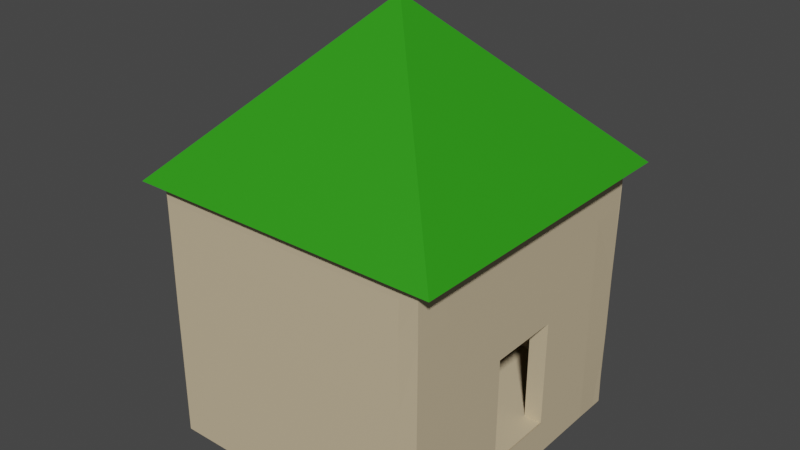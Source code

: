 # Source: Building_v.1.1_Joined.blend  (saved by Blender 2.82.7; exported with 4.5.12 LTS)
import bpy
from mathutils import Matrix  # noqa: F401  (used for matrix-valued properties, if any)

bpy.ops.wm.read_factory_settings(use_empty=True)
scene = bpy.context.scene
scene.name = 'Scene'

# ---- collections
col_collection = bpy.data.collections.new('Collection'); scene.collection.children.link(col_collection)

# ---- materials (node trees are filled in below, after node groups)
mat_material_002 = bpy.data.materials.new('Material.002')
mat_material_002.use_transparent_shadow = False
mat_material_003 = bpy.data.materials.new('Material.003')
mat_material_003.use_transparent_shadow = False

# ---- material node trees
mat_material_002.use_nodes = True; mat_material_002.node_tree.nodes.clear()
_N = mat_material_002.node_tree.nodes; _L = mat_material_002.node_tree.links
n0 = _N.new('ShaderNodeOutputMaterial'); n0.name = 'Material Output'; n0.location = (300, 300)
n1 = _N.new('ShaderNodeBsdfPrincipled'); n1.name = 'Principled BSDF'; n1.location = (10, 300)
n1.distribution = 'GGX'
n1.subsurface_method = 'BURLEY'
n1.inputs[0].default_value = (0.02659, 0.3115, 0.006986, 1.0)
n1.inputs[3].default_value = 1.45
n1.inputs[27].default_value = (0.0, 0.0, 0.0, 1.0)
n1.inputs[28].default_value = 1.0
_L.new(n1.outputs[0], n0.inputs[0])
n0.is_active_output = True
mat_material_003.use_nodes = True; mat_material_003.node_tree.nodes.clear()
_N = mat_material_003.node_tree.nodes; _L = mat_material_003.node_tree.links
n0 = _N.new('ShaderNodeOutputMaterial'); n0.name = 'Material Output'; n0.location = (300, 300)
n1 = _N.new('ShaderNodeBsdfPrincipled'); n1.name = 'Principled BSDF'; n1.location = (10, 300)
n1.distribution = 'GGX'
n1.subsurface_method = 'BURLEY'
n1.inputs[0].default_value = (0.6198, 0.5026, 0.3257, 1.0)
n1.inputs[3].default_value = 1.45
n1.inputs[27].default_value = (0.0, 0.0, 0.0, 1.0)
n1.inputs[28].default_value = 1.0
_L.new(n1.outputs[0], n0.inputs[0])
n0.is_active_output = True

# ---- world
world_world = bpy.data.worlds.new('World'); scene.world = world_world
world_world.use_nodes = True; world_world.node_tree.nodes.clear()
_N = world_world.node_tree.nodes; _L = world_world.node_tree.links
n0 = _N.new('ShaderNodeOutputWorld'); n0.name = 'World Output'; n0.location = (300, 300)
n1 = _N.new('ShaderNodeBackground'); n1.name = 'Background'; n1.location = (10, 300)
n1.inputs[0].default_value = (0.05088, 0.05088, 0.05088, 1.0)
_L.new(n1.outputs[0], n0.inputs[0])
n0.is_active_output = True
world_world.color = (0.05088, 0.05088, 0.05088)
world_world.use_sun_shadow = False
world_world.sun_shadow_jitter_overblur = 0.0

# ---- meshes
me_cube_002 = bpy.data.meshes.new('Cube.002')
me_cube_002.from_pydata([(-0.8279, 0.02647, 2.547), (0.1117, 0.966, 1.592), (-0.8279, 0.01029, 2.547), (0.1117, -0.9292, 1.592), (-0.8441, 0.02647, 2.547), (-1.784, 0.966, 1.592), (-0.8441, 0.01029, 2.547), (-1.784, -0.9292, 1.592), (-1.675, -0.7866, 0.02685), (-1.665, 0.8989, 0.002246), (-0.002002, -0.7866, 0.02685), (-0.01195, 0.8989, 0.002246), (-1.667, 0.8902, 0.2312), (-0.0111, 0.8891, 0.2298), (-0.0021, -0.7862, 0.2307), (-1.675, -0.785, 0.2321), (-0.006055, -0.8665, 0.01797), (-1.676, -0.8691, 0.02195), (-0.00402, -0.7668, 0.03034), (-1.677, -0.7675, 0.03103), (-0.004102, -0.8663, 0.8633), (-1.677, -0.8677, 0.8644), (-1.677, -0.7628, 0.8637), (-0.004102, -0.7621, 0.8631), (-1.675, -0.8663, 1.28), (-1.677, -0.7609, 1.282), (-0.006239, -0.865, 1.278), (-0.004102, -0.7602, 1.281), (-1.675, -0.8651, 1.492), (-1.677, -0.7599, 1.491), (-0.006556, -0.8638, 1.491), (-0.004102, -0.7592, 1.491), (-1.676, -0.8673, 1.595), (-1.677, -0.7594, 1.596), (-0.005589, -0.8662, 1.594), (-0.004102, -0.7587, 1.595), (-1.579, 0.8485, 0.03147), (-1.568, -0.8436, 0.0325), (-1.695, 0.8559, 0.02247), (-1.674, -0.8446, 0.03248), (-1.582, 0.8482, 0.8781), (-1.572, -0.844, 0.8792), (-1.678, -0.8446, 0.8784), (-1.682, 0.8511, 0.8781), (-1.558, -0.8618, 1.301), (-1.68, -0.8449, 1.301), (-1.584, 0.8482, 1.301), (-1.69, 0.8476, 1.301), (-1.571, -0.7835, 1.511), (-1.679, -0.8455, 1.513), (-1.585, 0.8482, 1.513), (-1.691, 0.8476, 1.512), (-1.563, -0.8432, 1.613), (-1.681, -0.8462, 1.618), (-1.586, 0.8482, 1.618), (-1.691, 0.8476, 1.618), (-0.01077, 0.8035, 0.03139), (-1.692, 0.8021, 0.0332), (-0.0158, 0.905, 0.002962), (-1.692, 0.9078, 0.007744), (-0.02083, 0.7984, 0.8731), (-1.679, 0.7949, 0.8752), (-1.69, 0.9085, 0.8684), (-0.009101, 0.9081, 0.8652), (-1.688, 0.8059, 1.29), (-1.694, 0.9077, 1.289), (-0.01409, 0.8073, 1.288), (-0.0005224, 0.9049, 1.289), (-1.688, 0.8068, 1.499), (-1.695, 0.9078, 1.498), (-0.01409, 0.8082, 1.498), (0.002305, 0.9028, 1.497), (-1.688, 0.8073, 1.603), (-1.692, 0.9057, 1.616), (-0.01409, 0.8087, 1.602), (-0.003168, 0.8957, 1.638), (-0.1009, -0.8715, 0.01761), (-0.115, 0.8984, 0.01406), (0.001745, -0.8747, 0.01826), (-0.01447, 0.9091, -7.319e-05), (-0.1004, -0.8732, 0.8787), (-0.111, 0.8984, 0.8798), (-0.007802, 0.906, 0.8777), (0.007092, -0.8726, 0.8785), (-0.109, 0.8984, 1.313), (-0.001305, 0.9009, 1.312), (-0.1068, -0.8699, 1.307), (0.008967, -0.8726, 1.311), (-0.108, 0.8984, 1.529), (0.001931, 0.9001, 1.529), (-0.1041, -0.8656, 1.523), (0.008143, -0.8725, 1.528), (-0.1075, 0.8984, 1.637), (0.0008991, 0.8986, 1.637), (-0.1072, -0.8707, 1.633), (0.01014, -0.8739, 1.636), (-0.1024, -0.8732, 0.4458), (0.005086, -0.8727, 0.4456), (-0.113, 0.8984, 0.447), (-0.009653, 0.9034, 0.4417), (-0.112, 0.8984, 0.6634), (-0.008232, 0.904, 0.6641), (-0.1014, -0.8732, 0.6622), (0.006089, -0.8727, 0.662), (-0.1097, 0.01256, 0.01347), (-0.001872, 0.01312, 0.01297), (0.002139, 0.01314, 0.8788), (-0.1057, 0.01259, 0.8793), (0.004145, 0.01315, 1.312), (-0.1037, 0.0126, 1.312), (0.005147, 0.01316, 1.528), (-0.1027, 0.0126, 1.529), (0.005649, 0.01316, 1.636), (-0.1022, 0.0126, 1.637), (0.004615, -0.4298, 0.8786), (0.006621, -0.4297, 1.312), (0.007624, -0.4297, 1.528), (0.008125, -0.4297, 1.636), (0.00261, -0.4298, 0.4457), (0.003613, -0.4298, 0.6622), (-0.1071, -0.4303, 0.01318), (0.0006044, -0.4298, 0.01282), (-0.103, -0.4303, 0.879), (-0.101, -0.4303, 1.312), (-0.1, -0.4303, 1.528), (-0.09954, -0.4303, 1.637), (-0.1051, -0.4303, 0.4461), (-0.104, -0.4303, 0.6625), (-0.1124, 0.4555, 0.01376), (-0.004348, 0.456, 0.01312), (-0.1084, 0.4555, 0.8795), (-0.1064, 0.4555, 1.312), (-0.1054, 0.4555, 1.529), (-0.1049, 0.4555, 1.637), (-0.1104, 0.4555, 0.4467), (-0.1094, 0.4555, 0.6631), (-0.0003371, 0.456, 0.8789), (0.001668, 0.4561, 1.312), (0.002671, 0.4561, 1.528), (0.003172, 0.4561, 1.636), (-0.002343, 0.456, 0.446), (-0.00134, 0.456, 0.6625), (-0.1137, 0.6769, 0.01391), (-0.005586, 0.6775, 0.01319), (-0.1097, 0.6769, 0.8797), (-0.1077, 0.6769, 1.313), (-0.1067, 0.6769, 1.529), (-0.1062, 0.6769, 1.637), (-0.1117, 0.6769, 0.4468), (-0.1107, 0.6769, 0.6632), (-0.001575, 0.6775, 0.879), (0.0004302, 0.6775, 1.312), (0.001433, 0.6775, 1.528), (0.001934, 0.6775, 1.637), (-0.003581, 0.6775, 0.4461), (-0.002578, 0.6775, 0.6625), (0.0009009, 0.2346, 0.8788), (0.002906, 0.2346, 1.312), (0.003909, 0.2346, 1.528), (0.00441, 0.2346, 1.636), (-0.001105, 0.2346, 0.4459), (-0.0001018, 0.2346, 0.6624), (-0.111, 0.234, 0.01362), (-0.00311, 0.2346, 0.01304), (-0.107, 0.234, 0.8794), (-0.105, 0.234, 1.312), (-0.104, 0.234, 1.529), (-0.1035, 0.2341, 1.637), (-0.109, 0.234, 0.4465), (-0.108, 0.234, 0.663), (-0.1084, -0.2089, 0.01332), (-0.0006337, -0.2083, 0.0129), (-0.1044, -0.2089, 0.8791), (-0.1024, -0.2089, 1.312), (-0.1014, -0.2088, 1.528), (-0.1009, -0.2088, 1.637), (-0.1064, -0.2089, 0.4462), (-0.1054, -0.2089, 0.6627), (0.003377, -0.2083, 0.8787), (0.005383, -0.2083, 1.312), (0.006386, -0.2083, 1.528), (0.006887, -0.2083, 1.636), (0.001372, -0.2083, 0.4458), (0.002374, -0.2083, 0.6622), (0.005854, -0.6512, 0.8785), (0.007859, -0.6512, 1.311), (0.008862, -0.6512, 1.528), (0.009363, -0.6512, 1.636), (0.003848, -0.6512, 0.4456), (0.004851, -0.6512, 0.6621), (-0.1057, -0.6518, 0.01303), (0.001842, -0.6512, 0.01275), (-0.1017, -0.6518, 0.8788), (-0.09971, -0.6517, 1.312), (-0.09871, -0.6517, 1.528), (-0.09821, -0.6517, 1.636), (-0.1037, -0.6518, 0.4459), (-0.1027, -0.6518, 0.6624), (-0.1115, 0.8984, 0.7716), (-0.007569, 0.9039, 0.7724), (-0.1009, -0.8732, 0.7704), (0.00659, -0.8727, 0.7702), (-0.1035, -0.4303, 0.7707), (0.004114, -0.4298, 0.7704), (-0.0008385, 0.456, 0.7707), (-0.1089, 0.4555, 0.7713), (-0.002077, 0.6775, 0.7708), (-0.1102, 0.6769, 0.7715), (-0.1075, 0.234, 0.7712), (0.0003995, 0.2346, 0.7706), (0.002876, -0.2083, 0.7705), (-0.1049, -0.2089, 0.7709), (-0.1022, -0.6518, 0.7706), (0.005352, -0.6512, 0.7703), (-0.1019, -0.8732, 0.554), (0.005588, -0.8727, 0.5538), (-0.1125, 0.8984, 0.5552), (-0.008736, 0.9038, 0.5541), (-0.1046, -0.4303, 0.5543), (0.003111, -0.4298, 0.5539), (-0.001841, 0.456, 0.5542), (-0.1099, 0.4555, 0.5549), (-0.003079, 0.6775, 0.5543), (-0.1112, 0.6769, 0.555), (-0.1085, 0.234, 0.5547), (-0.0006033, 0.2346, 0.5542), (0.001873, -0.2083, 0.554), (-0.1059, -0.2089, 0.5544), (-0.1032, -0.6518, 0.5541), (0.004349, -0.6512, 0.5539), (-0.1034, -0.8732, 0.2293), (0.004083, -0.8727, 0.2291), (-0.114, 0.8984, 0.2305), (-0.01211, 0.8998, 0.2283), (-0.0008693, 0.01313, 0.2294), (-0.1087, 0.01257, 0.2299), (-0.1061, -0.4303, 0.2296), (0.001607, -0.4298, 0.2293), (-0.003345, 0.456, 0.2296), (-0.1114, 0.4555, 0.2302), (-0.004584, 0.6775, 0.2296), (-0.1127, 0.6769, 0.2304), (-0.11, 0.234, 0.2301), (-0.002107, 0.2346, 0.2295), (0.0003691, -0.2083, 0.2293), (-0.1074, -0.2089, 0.2298), (-0.1047, -0.6518, 0.2295), (0.002845, -0.6512, 0.2292), (-0.1135, 0.8984, 0.3387), (-0.01093, 0.9017, 0.3379), (-0.1029, -0.8732, 0.3376), (0.004585, -0.8727, 0.3373), (-0.1056, -0.4303, 0.3378), (0.002109, -0.4298, 0.3375), (-0.002844, 0.456, 0.3378), (-0.1109, 0.4555, 0.3384), (-0.004082, 0.6775, 0.3379), (-0.1122, 0.6769, 0.3386), (-0.1095, 0.234, 0.3383), (-0.001606, 0.2346, 0.3377), (0.0008705, -0.2083, 0.3376), (-0.1069, -0.2089, 0.338), (-0.1042, -0.6518, 0.3377), (0.003347, -0.6512, 0.3374)], [], [(0, 4, 6, 2), (3, 2, 6, 7), (7, 6, 4, 5), (5, 1, 3, 7), (1, 0, 2, 3), (5, 4, 0, 1), (9, 11, 10, 8), (10, 14, 15, 8), (11, 13, 14, 10), (9, 12, 13, 11), (8, 15, 12, 9), (14, 13, 12, 15), (18, 16, 17, 19), (23, 20, 16, 18), (19, 22, 23, 18), (16, 20, 21, 17), (19, 17, 21, 22), (27, 26, 20, 23), (31, 30, 26, 27), (22, 25, 27, 23), (20, 26, 24, 21), (22, 21, 24, 25), (35, 34, 30, 31), (25, 29, 31, 27), (26, 30, 28, 24), (25, 24, 28, 29), (29, 33, 35, 31), (30, 34, 32, 28), (29, 28, 32, 33), (38, 36, 37, 39), (43, 40, 36, 38), (39, 42, 43, 38), (36, 40, 41, 37), (39, 37, 41, 42), (47, 46, 40, 43), (51, 50, 46, 47), (42, 45, 47, 43), (40, 46, 44, 41), (42, 41, 44, 45), (55, 54, 50, 51), (45, 49, 51, 47), (46, 50, 48, 44), (45, 44, 48, 49), (49, 53, 55, 51), (50, 54, 52, 48), (49, 48, 52, 53), (58, 56, 57, 59), (63, 60, 56, 58), (59, 62, 63, 58), (56, 60, 61, 57), (59, 57, 61, 62), (67, 66, 60, 63), (71, 70, 66, 67), (62, 65, 67, 63), (60, 66, 64, 61), (62, 61, 64, 65), (75, 74, 70, 71), (65, 69, 71, 67), (66, 70, 68, 64), (65, 64, 68, 69), (69, 73, 75, 71), (70, 74, 72, 68), (69, 68, 72, 73), (143, 142, 77, 79), (231, 230, 76, 78), (213, 184, 83, 201), (207, 144, 81, 198), (199, 198, 81, 82), (87, 86, 80, 83), (91, 90, 86, 87), (184, 185, 87, 83), (144, 145, 84, 81), (82, 81, 84, 85), (95, 94, 90, 91), (185, 186, 91, 87), (145, 146, 88, 84), (85, 84, 88, 89), (186, 187, 95, 91), (146, 147, 92, 88), (89, 88, 92, 93), (249, 248, 98, 99), (257, 148, 98, 248), (263, 188, 97, 251), (215, 214, 96, 97), (201, 200, 102, 103), (217, 216, 100, 101), (223, 149, 100, 216), (229, 189, 103, 215), (174, 175, 113, 111), (158, 159, 112, 110), (173, 174, 111, 109), (157, 158, 110, 108), (172, 173, 109, 107), (156, 157, 108, 106), (171, 170, 104, 105), (191, 190, 120, 121), (212, 192, 122, 202), (192, 193, 123, 122), (193, 194, 124, 123), (194, 195, 125, 124), (262, 196, 126, 252), (228, 197, 127, 218), (226, 183, 119, 219), (260, 182, 118, 253), (180, 181, 117, 116), (179, 180, 116, 115), (178, 179, 115, 114), (210, 178, 114, 203), (206, 150, 136, 204), (150, 151, 137, 136), (151, 152, 138, 137), (152, 153, 139, 138), (256, 154, 140, 254), (222, 155, 141, 220), (224, 169, 135, 221), (258, 168, 134, 255), (166, 167, 133, 132), (165, 166, 132, 131), (164, 165, 131, 130), (208, 164, 130, 205), (163, 162, 128, 129), (217, 101, 155, 222), (249, 99, 154, 256), (89, 93, 153, 152), (85, 89, 152, 151), (82, 85, 151, 150), (199, 82, 150, 206), (221, 135, 149, 223), (255, 134, 148, 257), (132, 133, 147, 146), (131, 132, 146, 145), (130, 131, 145, 144), (205, 130, 144, 207), (129, 128, 142, 143), (105, 104, 162, 163), (107, 109, 165, 164), (109, 111, 166, 165), (111, 113, 167, 166), (204, 136, 156, 209), (136, 137, 157, 156), (137, 138, 158, 157), (138, 139, 159, 158), (254, 140, 160, 259), (220, 141, 161, 225), (106, 108, 179, 178), (108, 110, 180, 179), (110, 112, 181, 180), (121, 120, 170, 171), (202, 122, 172, 211), (122, 123, 173, 172), (123, 124, 174, 173), (124, 125, 175, 174), (252, 126, 176, 261), (218, 127, 177, 227), (214, 102, 197, 228), (250, 96, 196, 262), (90, 94, 195, 194), (86, 90, 194, 193), (80, 86, 193, 192), (200, 80, 192, 212), (78, 76, 190, 191), (219, 119, 189, 229), (253, 118, 188, 263), (116, 117, 187, 186), (115, 116, 186, 185), (114, 115, 185, 184), (203, 114, 184, 213), (119, 203, 213, 189), (102, 200, 212, 197), (127, 202, 211, 177), (141, 204, 209, 161), (135, 205, 207, 149), (101, 199, 206, 155), (169, 208, 205, 135), (155, 206, 204, 141), (183, 210, 203, 119), (197, 212, 202, 127), (83, 80, 200, 201), (101, 100, 198, 199), (149, 207, 198, 100), (189, 213, 201, 103), (118, 219, 229, 188), (96, 214, 228, 196), (126, 218, 227, 176), (140, 220, 225, 160), (134, 221, 223, 148), (99, 217, 222, 154), (168, 224, 221, 134), (154, 222, 220, 140), (182, 226, 219, 118), (196, 228, 218, 126), (188, 229, 215, 97), (148, 223, 216, 98), (99, 98, 216, 217), (103, 102, 214, 215), (121, 237, 247, 191), (76, 230, 246, 190), (120, 236, 245, 170), (105, 234, 244, 171), (129, 238, 243, 163), (104, 235, 242, 162), (128, 239, 241, 142), (79, 233, 240, 143), (162, 242, 239, 128), (143, 240, 238, 129), (171, 244, 237, 121), (190, 246, 236, 120), (170, 245, 235, 104), (163, 243, 234, 105), (191, 247, 231, 78), (142, 241, 232, 77), (79, 77, 232, 233), (251, 250, 230, 231), (97, 96, 250, 251), (237, 253, 263, 247), (230, 250, 262, 246), (236, 252, 261, 245), (238, 254, 259, 243), (239, 255, 257, 241), (233, 249, 256, 240), (242, 258, 255, 239), (240, 256, 254, 238), (244, 260, 253, 237), (246, 262, 252, 236), (247, 263, 251, 231), (241, 257, 248, 232), (233, 232, 248, 249), (260, 261, 176, 182), (226, 227, 177, 183), (182, 176, 227, 226), (244, 245, 261, 260), (183, 177, 211, 210), (210, 211, 172, 178), (172, 107, 106, 178), (156, 106, 107, 164), (208, 209, 156, 164), (169, 161, 209, 208), (168, 258, 259, 160, 225, 161, 169, 224), (242, 243, 259, 258)])
me_cube_002.polygons.foreach_set('material_index', [0, 0, 0, 0, 0, 0, 1, 1, 1, 1, 1, 1, 1, 1, 1, 1, 1, 1, 1, 1, 1, 1, 1, 1, 1, 1, 1, 1, 1, 1, 1, 1, 1, 1, 1, 1, 1, 1, 1, 1, 1, 1, 1, 1, 1, 1, 1, 1, 1, 1, 1, 1, 1, 1, 1, 1, 1, 1, 1, 1, 1, 1, 1, 1, 1, 1, 1, 1, 1, 1, 1, 1, 1, 1, 1, 1, 1, 1, 1, 1, 1, 1, 1, 1, 1, 1, 1, 1, 1, 1, 1, 1, 1, 1, 1, 1, 1, 1, 1, 1, 1, 1, 1, 1, 1, 1, 1, 1, 1, 1, 1, 1, 1, 1, 1, 1, 1, 1, 1, 1, 1, 1, 1, 1, 1, 1, 1, 1, 1, 1, 1, 1, 1, 1, 1, 1, 1, 1, 1, 1, 1, 1, 1, 1, 1, 1, 1, 1, 1, 1, 1, 1, 1, 1, 1, 1, 1, 1, 1, 1, 1, 1, 1, 1, 1, 1, 1, 1, 1, 1, 1, 1, 1, 1, 1, 1, 1, 1, 1, 1, 1, 1, 1, 1, 1, 1, 1, 1, 1, 1, 1, 1, 1, 1, 1, 1, 1, 1, 1, 1, 1, 1, 1, 1, 1, 1, 1, 1, 1, 1, 1, 1, 1, 1, 1, 1, 1, 1, 1, 1, 1, 1, 1, 1, 1, 1, 1, 1, 1, 1, 1, 1, 1, 1, 1, 1, 1, 1, 1])
_uv = me_cube_002.uv_layers.new(name='UVMap')
_uv.uv.foreach_set('vector', [0.625, 0.5, 0.875, 0.5, 0.875, 0.75, 0.625, 0.75, 0.375, 0.75, 0.625, 0.75, 0.625, 1.0, 0.375, 1.0, 0.375, 0.0, 0.625, 0.0, 0.625, 0.25, 0.375, 0.25, 0.125, 0.5, 0.375, 0.5, 0.375, 0.75, 0.125, 0.75, 0.375, 0.5, 0.625, 0.5, 0.625, 0.75, 0.375, 0.75, 0.375, 0.25, 0.625, 0.25, 0.625, 0.5, 0.375, 0.5, 0.125, 0.5, 0.375, 0.5, 0.375, 0.75, 0.125, 0.75, 0.375, 0.75, 0.4062, 0.75, 0.4062, 1.0, 0.375, 1.0, 0.375, 0.5, 0.4063, 0.5, 0.4062, 0.75, 0.375, 0.75, 0.375, 0.25, 0.4062, 0.25, 0.4063, 0.5, 0.375, 0.5, 0.375, 0.0, 0.4062, 0.0, 0.4062, 0.25, 0.375, 0.25, 0.4062, 0.75, 0.4063, 0.5, 0.4062, 0.25, 0.4062, 0.0, 0.3906, 0.75, 0.4062, 0.75, 0.4062, 1.0, 0.3906, 1.0, 0.3906, 0.625, 0.4062, 0.625, 0.4062, 0.75, 0.3906, 0.75, 0.3906, 1.0, 0.3906, 0.625, 0.3906, 0.625, 0.3906, 0.75, 0.4062, 0.75, 0.4062, 0.625, 0.4062, 0.125, 0.4062, 0.0, 0.3906, 0.0, 0.4062, 0.0, 0.4062, 0.125, 0.3906, 0.125, 0.3906, 0.5625, 0.4062, 0.5625, 0.4062, 0.625, 0.3906, 0.625, 0.3906, 0.5312, 0.4062, 0.5312, 0.4062, 0.5625, 0.3906, 0.5625, 0.3906, 0.625, 0.3906, 0.4375, 0.3906, 0.5625, 0.3906, 0.625, 0.4062, 0.625, 0.4062, 0.5625, 0.4062, 0.1875, 0.4062, 0.125, 0.3906, 0.125, 0.4062, 0.125, 0.4062, 0.1875, 0.3906, 0.1875, 0.3906, 0.5156, 0.4062, 0.5156, 0.4062, 0.5312, 0.3906, 0.5312, 0.3906, 0.4375, 0.3906, 0.3438, 0.3906, 0.5312, 0.3906, 0.5625, 0.4062, 0.5625, 0.4062, 0.5312, 0.4062, 0.2188, 0.4062, 0.1875, 0.3906, 0.1875, 0.4062, 0.1875, 0.4062, 0.2188, 0.3906, 0.2188, 0.3906, 0.3438, 0.3906, 0.2969, 0.3906, 0.5156, 0.3906, 0.5312, 0.4062, 0.5312, 0.4062, 0.5156, 0.4062, 0.2344, 0.4062, 0.2188, 0.3906, 0.2188, 0.4062, 0.2188, 0.4062, 0.2344, 0.3906, 0.2344, 0.3906, 0.75, 0.4062, 0.75, 0.4062, 1.0, 0.3906, 1.0, 0.3906, 0.625, 0.4062, 0.625, 0.4062, 0.75, 0.3906, 0.75, 0.3906, 1.0, 0.3906, 0.625, 0.3906, 0.625, 0.3906, 0.75, 0.4062, 0.75, 0.4062, 0.625, 0.4062, 0.125, 0.4062, 0.0, 0.3906, 0.0, 0.4062, 0.0, 0.4062, 0.125, 0.3906, 0.125, 0.3906, 0.5625, 0.4062, 0.5625, 0.4062, 0.625, 0.3906, 0.625, 0.3906, 0.5312, 0.4062, 0.5312, 0.4062, 0.5625, 0.3906, 0.5625, 0.3906, 0.625, 0.3906, 0.4375, 0.3906, 0.5625, 0.3906, 0.625, 0.4062, 0.625, 0.4062, 0.5625, 0.4062, 0.1875, 0.4062, 0.125, 0.3906, 0.125, 0.4062, 0.125, 0.4062, 0.1875, 0.3906, 0.1875, 0.3906, 0.5156, 0.4062, 0.5156, 0.4062, 0.5312, 0.3906, 0.5312, 0.3906, 0.4375, 0.3906, 0.3438, 0.3906, 0.5312, 0.3906, 0.5625, 0.4062, 0.5625, 0.4062, 0.5312, 0.4062, 0.2188, 0.4062, 0.1875, 0.3906, 0.1875, 0.4062, 0.1875, 0.4062, 0.2188, 0.3906, 0.2188, 0.3906, 0.3438, 0.3906, 0.2969, 0.3906, 0.5156, 0.3906, 0.5312, 0.4062, 0.5312, 0.4062, 0.5156, 0.4062, 0.2344, 0.4062, 0.2188, 0.3906, 0.2188, 0.4062, 0.2188, 0.4062, 0.2344, 0.3906, 0.2344, 0.3906, 0.75, 0.4062, 0.75, 0.4062, 1.0, 0.3906, 1.0, 0.3906, 0.625, 0.4062, 0.625, 0.4062, 0.75, 0.3906, 0.75, 0.3906, 1.0, 0.3906, 0.625, 0.3906, 0.625, 0.3906, 0.75, 0.4062, 0.75, 0.4062, 0.625, 0.4062, 0.125, 0.4062, 0.0, 0.3906, 0.0, 0.4062, 0.0, 0.4062, 0.125, 0.3906, 0.125, 0.3906, 0.5625, 0.4062, 0.5625, 0.4062, 0.625, 0.3906, 0.625, 0.3906, 0.5312, 0.4062, 0.5312, 0.4062, 0.5625, 0.3906, 0.5625, 0.3906, 0.625, 0.3906, 0.4375, 0.3906, 0.5625, 0.3906, 0.625, 0.4062, 0.625, 0.4062, 0.5625, 0.4062, 0.1875, 0.4062, 0.125, 0.3906, 0.125, 0.4062, 0.125, 0.4062, 0.1875, 0.3906, 0.1875, 0.3906, 0.5156, 0.4062, 0.5156, 0.4062, 0.5312, 0.3906, 0.5312, 0.3906, 0.4375, 0.3906, 0.3438, 0.3906, 0.5312, 0.3906, 0.5625, 0.4062, 0.5625, 0.4062, 0.5312, 0.4062, 0.2188, 0.4062, 0.1875, 0.3906, 0.1875, 0.4062, 0.1875, 0.4062, 0.2188, 0.3906, 0.2188, 0.3906, 0.3438, 0.3906, 0.2969, 0.3906, 0.5156, 0.3906, 0.5312, 0.4062, 0.5312, 0.4062, 0.5156, 0.4062, 0.2344, 0.4062, 0.2188, 0.3906, 0.2188, 0.4062, 0.2188, 0.4062, 0.2344, 0.3906, 0.2344, 0.3906, 0.9688, 0.4062, 0.9688, 0.4062, 1.0, 0.3906, 1.0, 0.3906, 0.7187, 0.4063, 0.7188, 0.4062, 0.75, 0.3906, 0.75, 0.3906, 0.6445, 0.3906, 0.625, 0.3906, 0.625, 0.3906, 0.6406, 0.4062, 0.1758, 0.4062, 0.1875, 0.4062, 0.125, 0.4062, 0.1094, 0.3906, 0.1094, 0.4062, 0.1094, 0.4062, 0.125, 0.3906, 0.125, 0.3906, 0.5625, 0.4062, 0.5625, 0.4062, 0.625, 0.3906, 0.625, 0.3906, 0.5312, 0.4062, 0.5312, 0.4062, 0.5625, 0.3906, 0.5625, 0.3906, 0.625, 0.3906, 0.5469, 0.3906, 0.5625, 0.3906, 0.625, 0.4062, 0.1875, 0.4062, 0.2344, 0.4062, 0.1875, 0.4062, 0.125, 0.3906, 0.125, 0.4062, 0.125, 0.4062, 0.1875, 0.3906, 0.1875, 0.3906, 0.5156, 0.4062, 0.5156, 0.4062, 0.5312, 0.3906, 0.5312, 0.3906, 0.5469, 0.3906, 0.5078, 0.3906, 0.5312, 0.3906, 0.5625, 0.4062, 0.2344, 0.4062, 0.2578, 0.4062, 0.2188, 0.4062, 0.1875, 0.3906, 0.1875, 0.4062, 0.1875, 0.4062, 0.2188, 0.3906, 0.2188, 0.3906, 0.5078, 0.3906, 0.4883, 0.3906, 0.5156, 0.3906, 0.5312, 0.4062, 0.2578, 0.4062, 0.2695, 0.4062, 0.2344, 0.4062, 0.2188, 0.3906, 0.2188, 0.4062, 0.2188, 0.4062, 0.2344, 0.3906, 0.2344, 0.3906, 0.04688, 0.4063, 0.04687, 0.4062, 0.0625, 0.3906, 0.0625, 0.4062, 0.1289, 0.4062, 0.1406, 0.4062, 0.0625, 0.4063, 0.04687, 0.3906, 0.7227, 0.3906, 0.7031, 0.3906, 0.6875, 0.3906, 0.7031, 0.3906, 0.6719, 0.4063, 0.6719, 0.4063, 0.6875, 0.3906, 0.6875, 0.3906, 0.6406, 0.4063, 0.6406, 0.4062, 0.6562, 0.3906, 0.6562, 0.3906, 0.07812, 0.4062, 0.07812, 0.4062, 0.09375, 0.3906, 0.09375, 0.4062, 0.1523, 0.4062, 0.1641, 0.4062, 0.09375, 0.4062, 0.07812, 0.3906, 0.6836, 0.3906, 0.6641, 0.3906, 0.6562, 0.3906, 0.6719, 0.4062, 0.4141, 0.4062, 0.4102, 0.4062, 0.375, 0.4062, 0.375, 0.3906, 0.4141, 0.3906, 0.3789, 0.3906, 0.4062, 0.3906, 0.4375, 0.4062, 0.4219, 0.4062, 0.4141, 0.4062, 0.375, 0.4062, 0.375, 0.3906, 0.4844, 0.3906, 0.4141, 0.3906, 0.4375, 0.3906, 0.5, 0.4062, 0.4375, 0.4062, 0.4219, 0.4062, 0.375, 0.4062, 0.375, 0.3906, 0.625, 0.3906, 0.4844, 0.3906, 0.5, 0.3906, 0.625, 0.3906, 0.8437, 0.4062, 0.8438, 0.4062, 0.875, 0.3906, 0.875, 0.3906, 0.7812, 0.4062, 0.7813, 0.4062, 0.8125, 0.3906, 0.8125, 0.4062, 0.5742, 0.4062, 0.5625, 0.4063, 0.5, 0.4062, 0.5078, 0.4062, 0.5625, 0.4062, 0.5156, 0.4062, 0.4688, 0.4063, 0.5, 0.4062, 0.5156, 0.4062, 0.4922, 0.4063, 0.4531, 0.4062, 0.4688, 0.4062, 0.4922, 0.4062, 0.4805, 0.4062, 0.4453, 0.4063, 0.4531, 0.4062, 0.6211, 0.4062, 0.6094, 0.4062, 0.5312, 0.4062, 0.5391, 0.4062, 0.5977, 0.4062, 0.5859, 0.4062, 0.5156, 0.4062, 0.5234, 0.3906, 0.707, 0.3906, 0.6797, 0.3906, 0.6719, 0.3906, 0.6953, 0.3906, 0.7617, 0.3906, 0.7344, 0.3906, 0.7187, 0.3906, 0.7422, 0.3906, 0.4609, 0.3906, 0.4336, 0.3906, 0.4609, 0.3906, 0.4844, 0.3906, 0.5156, 0.3906, 0.4609, 0.3906, 0.4844, 0.3906, 0.5312, 0.3906, 0.625, 0.3906, 0.5156, 0.3906, 0.5312, 0.3906, 0.625, 0.3906, 0.6523, 0.3906, 0.625, 0.3906, 0.625, 0.3906, 0.6484, 0.3906, 0.668, 0.3906, 0.625, 0.3906, 0.625, 0.3906, 0.6641, 0.3906, 0.625, 0.3906, 0.4531, 0.3906, 0.4687, 0.3906, 0.625, 0.3906, 0.4531, 0.3906, 0.3672, 0.3906, 0.3906, 0.3906, 0.4687, 0.3906, 0.3672, 0.3906, 0.3242, 0.3906, 0.3516, 0.3906, 0.3906, 0.3906, 0.8398, 0.3906, 0.7969, 0.3906, 0.7812, 0.3906, 0.8203, 0.3906, 0.7539, 0.3906, 0.7109, 0.3906, 0.7031, 0.3906, 0.7422, 0.4062, 0.3008, 0.4062, 0.3047, 0.4062, 0.2344, 0.4062, 0.2266, 0.4062, 0.293, 0.4062, 0.2969, 0.4062, 0.2188, 0.4062, 0.2109, 0.4062, 0.3359, 0.4062, 0.3398, 0.4062, 0.3047, 0.4062, 0.2969, 0.4062, 0.3281, 0.4062, 0.3359, 0.4062, 0.2969, 0.4062, 0.2812, 0.4062, 0.3125, 0.4062, 0.3281, 0.4062, 0.2812, 0.4062, 0.25, 0.4062, 0.3086, 0.4062, 0.3125, 0.4062, 0.25, 0.4062, 0.2422, 0.3906, 0.9062, 0.4062, 0.9062, 0.4062, 0.9375, 0.3906, 0.9375, 0.3906, 0.7656, 0.3906, 0.7188, 0.3906, 0.7109, 0.3906, 0.7539, 0.3906, 0.8594, 0.3906, 0.8125, 0.3906, 0.7969, 0.3906, 0.8398, 0.3906, 0.3438, 0.3906, 0.2969, 0.3906, 0.3242, 0.3906, 0.3672, 0.3906, 0.4375, 0.3906, 0.3438, 0.3906, 0.3672, 0.3906, 0.4531, 0.3906, 0.625, 0.3906, 0.4375, 0.3906, 0.4531, 0.3906, 0.625, 0.3906, 0.6719, 0.3906, 0.625, 0.3906, 0.625, 0.3906, 0.668, 0.4062, 0.2266, 0.4062, 0.2344, 0.4062, 0.1641, 0.4062, 0.1523, 0.4062, 0.2109, 0.4062, 0.2188, 0.4062, 0.1406, 0.4062, 0.1289, 0.4062, 0.2969, 0.4062, 0.3047, 0.4062, 0.2695, 0.4062, 0.2578, 0.4062, 0.2812, 0.4062, 0.2969, 0.4062, 0.2578, 0.4062, 0.2344, 0.4062, 0.25, 0.4062, 0.2812, 0.4062, 0.2344, 0.4062, 0.1875, 0.4062, 0.2422, 0.4062, 0.25, 0.4062, 0.1875, 0.4062, 0.1758, 0.3906, 0.9375, 0.4062, 0.9375, 0.4062, 0.9688, 0.3906, 0.9688, 0.3906, 0.875, 0.4062, 0.875, 0.4062, 0.9062, 0.3906, 0.9062, 0.4062, 0.375, 0.4062, 0.375, 0.4062, 0.3281, 0.4062, 0.3125, 0.4062, 0.375, 0.4062, 0.375, 0.4062, 0.3359, 0.4062, 0.3281, 0.4062, 0.375, 0.4062, 0.375, 0.4062, 0.3398, 0.4062, 0.3359, 0.3906, 0.6641, 0.3906, 0.625, 0.3906, 0.625, 0.3906, 0.6602, 0.3906, 0.625, 0.3906, 0.4687, 0.3906, 0.4844, 0.3906, 0.625, 0.3906, 0.4687, 0.3906, 0.3906, 0.3906, 0.4141, 0.3906, 0.4844, 0.3906, 0.3906, 0.3906, 0.3516, 0.3906, 0.3789, 0.3906, 0.4141, 0.3906, 0.8203, 0.3906, 0.7812, 0.3906, 0.7656, 0.3906, 0.8008, 0.3906, 0.7422, 0.3906, 0.7031, 0.3906, 0.6953, 0.3906, 0.7305, 0.3906, 0.625, 0.3906, 0.5, 0.3906, 0.5156, 0.3906, 0.625, 0.3906, 0.5, 0.3906, 0.4375, 0.3906, 0.4609, 0.3906, 0.5156, 0.3906, 0.4375, 0.3906, 0.4062, 0.3906, 0.4336, 0.3906, 0.4609, 0.3906, 0.8125, 0.4062, 0.8125, 0.4062, 0.8438, 0.3906, 0.8437, 0.4062, 0.5078, 0.4063, 0.5, 0.4062, 0.4375, 0.4062, 0.4414, 0.4063, 0.5, 0.4062, 0.4688, 0.4062, 0.4219, 0.4062, 0.4375, 0.4062, 0.4688, 0.4063, 0.4531, 0.4062, 0.4141, 0.4062, 0.4219, 0.4063, 0.4531, 0.4062, 0.4453, 0.4062, 0.4102, 0.4062, 0.4141, 0.4062, 0.5391, 0.4062, 0.5312, 0.4062, 0.4531, 0.4062, 0.457, 0.4062, 0.5234, 0.4062, 0.5156, 0.4062, 0.4453, 0.4062, 0.4492, 0.4063, 0.6719, 0.4062, 0.6562, 0.4062, 0.5859, 0.4062, 0.5977, 0.4062, 0.7031, 0.4063, 0.6875, 0.4062, 0.6094, 0.4062, 0.6211, 0.4062, 0.5312, 0.4062, 0.5156, 0.4062, 0.4805, 0.4062, 0.4922, 0.4062, 0.5625, 0.4062, 0.5312, 0.4062, 0.4922, 0.4062, 0.5156, 0.4062, 0.625, 0.4062, 0.5625, 0.4062, 0.5156, 0.4062, 0.5625, 0.4063, 0.6406, 0.4062, 0.625, 0.4062, 0.5625, 0.4062, 0.5742, 0.3906, 0.75, 0.4062, 0.75, 0.4062, 0.7813, 0.3906, 0.7812, 0.3906, 0.6953, 0.3906, 0.6719, 0.3906, 0.6641, 0.3906, 0.6836, 0.3906, 0.7422, 0.3906, 0.7187, 0.3906, 0.7031, 0.3906, 0.7227, 0.3906, 0.4844, 0.3906, 0.4609, 0.3906, 0.4883, 0.3906, 0.5078, 0.3906, 0.5312, 0.3906, 0.4844, 0.3906, 0.5078, 0.3906, 0.5469, 0.3906, 0.625, 0.3906, 0.5312, 0.3906, 0.5469, 0.3906, 0.625, 0.3906, 0.6484, 0.3906, 0.625, 0.3906, 0.625, 0.3906, 0.6445, 0.3906, 0.6719, 0.3906, 0.6484, 0.3906, 0.6445, 0.3906, 0.6641, 0.4062, 0.6562, 0.4063, 0.6406, 0.4062, 0.5742, 0.4062, 0.5859, 0.4062, 0.5156, 0.4062, 0.5078, 0.4062, 0.4414, 0.4062, 0.4453, 0.3906, 0.7031, 0.3906, 0.6641, 0.3906, 0.6602, 0.3906, 0.6953, 0.4062, 0.2344, 0.4062, 0.2422, 0.4062, 0.1758, 0.4062, 0.1641, 0.3906, 0.7188, 0.3906, 0.6719, 0.3906, 0.668, 0.3906, 0.7109, 0.4062, 0.3047, 0.4062, 0.3086, 0.4062, 0.2422, 0.4062, 0.2344, 0.3906, 0.7109, 0.3906, 0.668, 0.3906, 0.6641, 0.3906, 0.7031, 0.3906, 0.6797, 0.3906, 0.6523, 0.3906, 0.6484, 0.3906, 0.6719, 0.4062, 0.5859, 0.4062, 0.5742, 0.4062, 0.5078, 0.4062, 0.5156, 0.3906, 0.625, 0.4062, 0.625, 0.4063, 0.6406, 0.3906, 0.6406, 0.3906, 0.09375, 0.4062, 0.09375, 0.4062, 0.1094, 0.3906, 0.1094, 0.4062, 0.1641, 0.4062, 0.1758, 0.4062, 0.1094, 0.4062, 0.09375, 0.3906, 0.6641, 0.3906, 0.6445, 0.3906, 0.6406, 0.3906, 0.6562, 0.3906, 0.7187, 0.3906, 0.6953, 0.3906, 0.6836, 0.3906, 0.7031, 0.4063, 0.6875, 0.4063, 0.6719, 0.4062, 0.5977, 0.4062, 0.6094, 0.4062, 0.5312, 0.4062, 0.5234, 0.4062, 0.4492, 0.4062, 0.4531, 0.3906, 0.7812, 0.3906, 0.7422, 0.3906, 0.7305, 0.3906, 0.7656, 0.4062, 0.2188, 0.4062, 0.2266, 0.4062, 0.1523, 0.4062, 0.1406, 0.3906, 0.8125, 0.3906, 0.7656, 0.3906, 0.7539, 0.3906, 0.7969, 0.4062, 0.2969, 0.4062, 0.3008, 0.4062, 0.2266, 0.4062, 0.2188, 0.3906, 0.7969, 0.3906, 0.7539, 0.3906, 0.7422, 0.3906, 0.7812, 0.3906, 0.7344, 0.3906, 0.707, 0.3906, 0.6953, 0.3906, 0.7187, 0.4062, 0.6094, 0.4062, 0.5977, 0.4062, 0.5234, 0.4062, 0.5312, 0.3906, 0.7031, 0.3906, 0.6836, 0.3906, 0.6719, 0.3906, 0.6875, 0.4062, 0.1406, 0.4062, 0.1523, 0.4062, 0.07812, 0.4062, 0.0625, 0.3906, 0.0625, 0.4062, 0.0625, 0.4062, 0.07812, 0.3906, 0.07812, 0.3906, 0.6562, 0.4062, 0.6562, 0.4063, 0.6719, 0.3906, 0.6719, 0.3906, 0.8125, 0.3906, 0.7656, 0.3906, 0.7422, 0.3906, 0.7812, 0.4062, 0.75, 0.4063, 0.7188, 0.4062, 0.6328, 0.4062, 0.6562, 0.4062, 0.5625, 0.4062, 0.5469, 0.4062, 0.4609, 0.4062, 0.4688, 0.3906, 0.875, 0.3906, 0.8125, 0.3906, 0.7891, 0.3906, 0.8437, 0.3906, 0.9375, 0.3906, 0.8594, 0.3906, 0.8359, 0.3906, 0.9062, 0.4062, 0.375, 0.4062, 0.375, 0.4062, 0.2891, 0.4062, 0.2812, 0.4062, 0.1875, 0.4062, 0.2031, 0.4062, 0.1172, 0.4062, 0.09375, 0.3906, 1.0, 0.3906, 0.9062, 0.3906, 0.8828, 0.3906, 0.9688, 0.4062, 0.2812, 0.4062, 0.2891, 0.4062, 0.2031, 0.4062, 0.1875, 0.3906, 0.9688, 0.3906, 0.8828, 0.3906, 0.8594, 0.3906, 0.9375, 0.3906, 0.8437, 0.3906, 0.7891, 0.3906, 0.7656, 0.3906, 0.8125, 0.4062, 0.6562, 0.4062, 0.6328, 0.4062, 0.5469, 0.4062, 0.5625, 0.4062, 0.4688, 0.4062, 0.4609, 0.4062, 0.375, 0.4062, 0.375, 0.3906, 0.9062, 0.3906, 0.8359, 0.3906, 0.8125, 0.3906, 0.875, 0.3906, 0.7812, 0.3906, 0.7422, 0.3906, 0.7187, 0.3906, 0.75, 0.4062, 0.09375, 0.4062, 0.1172, 0.4062, 0.03125, 0.4062, 0.0, 0.3906, 0.0, 0.4062, 0.0, 0.4062, 0.03125, 0.3906, 0.03125, 0.3906, 0.7031, 0.4062, 0.7031, 0.4063, 0.7188, 0.3906, 0.7187, 0.3906, 0.6875, 0.4063, 0.6875, 0.4062, 0.7031, 0.3906, 0.7031, 0.3906, 0.7656, 0.3906, 0.7422, 0.3906, 0.7227, 0.3906, 0.7422, 0.4063, 0.7188, 0.4062, 0.7031, 0.4062, 0.6211, 0.4062, 0.6328, 0.4062, 0.5469, 0.4062, 0.5391, 0.4062, 0.457, 0.4062, 0.4609, 0.3906, 0.8594, 0.3906, 0.8203, 0.3906, 0.8008, 0.3906, 0.8359, 0.4062, 0.2031, 0.4062, 0.2109, 0.4062, 0.1289, 0.4062, 0.1172, 0.3906, 0.9062, 0.3906, 0.8594, 0.3906, 0.8398, 0.3906, 0.8828, 0.4062, 0.2891, 0.4062, 0.293, 0.4062, 0.2109, 0.4062, 0.2031, 0.3906, 0.8828, 0.3906, 0.8398, 0.3906, 0.8203, 0.3906, 0.8594, 0.3906, 0.7891, 0.3906, 0.7617, 0.3906, 0.7422, 0.3906, 0.7656, 0.4062, 0.6328, 0.4062, 0.6211, 0.4062, 0.5391, 0.4062, 0.5469, 0.3906, 0.7422, 0.3906, 0.7227, 0.3906, 0.7031, 0.3906, 0.7187, 0.4062, 0.1172, 0.4062, 0.1289, 0.4063, 0.04687, 0.4062, 0.03125, 0.3906, 0.03125, 0.4062, 0.03125, 0.4063, 0.04687, 0.3906, 0.04688, 0.3906, 0.7617, 0.4062, 0.457, 0.4062, 0.4531, 0.3906, 0.7344, 0.3906, 0.707, 0.4062, 0.4492, 0.4062, 0.4453, 0.3906, 0.6797, 0.3906, 0.7344, 0.4062, 0.4531, 0.4062, 0.4492, 0.3906, 0.707, 0.3906, 0.7891, 0.4062, 0.4609, 0.4062, 0.457, 0.3906, 0.7617, 0.3906, 0.6797, 0.4062, 0.4453, 0.4062, 0.4414, 0.3906, 0.6523, 0.3906, 0.6523, 0.4062, 0.4414, 0.4062, 0.4375, 0.3906, 0.625, 0.4062, 0.4375, 0.4062, 0.375, 0.3906, 0.625, 0.3906, 0.625, 0.3906, 0.625, 0.3906, 0.625, 0.4062, 0.375, 0.4062, 0.3125, 0.4062, 0.3086, 0.3906, 0.6602, 0.3906, 0.625, 0.4062, 0.3125, 0.4062, 0.3047, 0.3906, 0.6953, 0.3906, 0.6602, 0.4062, 0.3086, 0.4062, 0.2969, 0.4062, 0.293, 0.3906, 0.8008, 0.3906, 0.7656, 0.3906, 0.7305, 0.3906, 0.6953, 0.4062, 0.3047, 0.4062, 0.3008, 0.4062, 0.2891, 0.3906, 0.8359, 0.3906, 0.8008, 0.4062, 0.293])
me_cube_002.materials.append(mat_material_002)
me_cube_002.materials.append(mat_material_003)
me_cube_002.use_remesh_preserve_volume = False
me_cube_002.use_remesh_preserve_attributes = False
me_cube_002.use_mirror_vertex_groups = False
me_cube_002.update()

# ---- objects
ob_cube = bpy.data.objects.new('Cube', me_cube_002)

# ---- transforms, parenting, visibility, modifiers, constraints
ob_cube.location = (1.003, -0.06096, -1.027)
ob_cube.scale = (1.195, 1.195, 1.195)
ob_cube.lock_rotations_4d = False
ob_cube.empty_display_type = 'ARROWS'
ob_cube.lineart.crease_threshold = 0.0

# ---- collection membership
col_collection.objects.link(ob_cube)

# ---- scene / render settings (as saved in the file)
scene.frame_start = 1; scene.frame_end = 250; scene.frame_set(1)
scene.render.engine = 'BLENDER_EEVEE_NEXT'
scene.cycles.use_denoising = False
scene.cycles.samples = 128
scene.cycles.sampling_pattern = 'TABULATED_SOBOL'
scene.cycles.use_adaptive_sampling = False
scene.cycles.use_light_tree = False
scene.view_settings.view_transform = 'Filmic'
bpy.context.view_layer.update()

# ---- added for rendering (the .blend has no active camera and no usable light): camera, sun
cam_auto = bpy.data.cameras.new('AutoCamera')
cam_auto.lens = 50.0
cam_auto.sensor_width = 36.0
cam_auto.clip_end = 1000.0
ob_auto_camera = bpy.data.objects.new('AutoCamera', cam_auto)
scene.collection.objects.link(ob_auto_camera)
ob_auto_camera.location = (4.09269, -4.94627, 3.76735)
ob_auto_camera.rotation_euler = (1.09748, -7.21219e-08, 0.694738)
scene.camera = ob_auto_camera
light_auto_sun = bpy.data.lights.new('AutoSun', 'SUN')
light_auto_sun.energy = 3.0
light_auto_sun.angle = 0.0523599
ob_auto_sun = bpy.data.objects.new('AutoSun', light_auto_sun)
scene.collection.objects.link(ob_auto_sun)
ob_auto_sun.rotation_euler = (0.872665, 0.174533, 0.523599)
bpy.context.view_layer.update()
